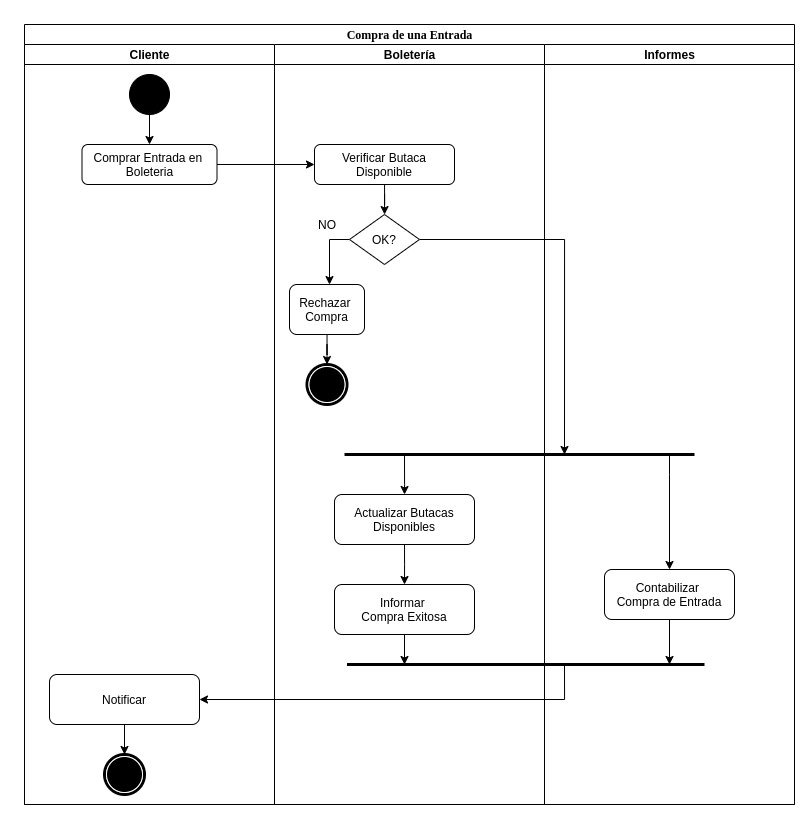

The diagram above was exported from draw.io. Its source (the exported page's mxGraphModel, read from the mxfile embedded in the PNG):
<mxGraphModel dx="1673" dy="759" grid="1" gridSize="10" guides="1" tooltips="1" connect="1" arrows="1" fold="1" page="1" pageScale="1" pageWidth="827" pageHeight="1169" math="0" shadow="0">
  <root>
    <mxCell id="0" />
    <mxCell id="1" parent="0" />
    <mxCell id="2" value="Compra de una Entrada" style="swimlane;html=1;childLayout=stackLayout;startSize=20;rounded=0;shadow=0;comic=0;labelBackgroundColor=none;strokeWidth=1;fontFamily=Verdana;fontSize=12;align=center;" vertex="1" parent="1">
      <mxGeometry x="40" y="20" width="770" height="780" as="geometry" />
    </mxCell>
    <mxCell id="3" value="Cliente" style="swimlane;html=1;startSize=20;" vertex="1" parent="2">
      <mxGeometry y="20" width="250" height="760" as="geometry" />
    </mxCell>
    <mxCell id="4" style="edgeStyle=orthogonalEdgeStyle;rounded=0;orthogonalLoop=1;jettySize=auto;html=1;" edge="1" parent="3" source="5" target="6">
      <mxGeometry relative="1" as="geometry" />
    </mxCell>
    <mxCell id="5" value="" style="ellipse;whiteSpace=wrap;html=1;rounded=0;shadow=0;comic=0;labelBackgroundColor=none;strokeWidth=1;fillColor=#000000;fontFamily=Verdana;fontSize=12;align=center;" vertex="1" parent="3">
      <mxGeometry x="105" y="30" width="40" height="40" as="geometry" />
    </mxCell>
    <mxCell id="6" value="Comprar Entrada en&amp;nbsp;&lt;br&gt;Boleteria" style="rounded=1;whiteSpace=wrap;html=1;" vertex="1" parent="3">
      <mxGeometry x="57.5" y="100" width="135" height="40" as="geometry" />
    </mxCell>
    <mxCell id="7" value="Notificar" style="rounded=1;whiteSpace=wrap;html=1;" vertex="1" parent="3">
      <mxGeometry x="25" y="630" width="150" height="50" as="geometry" />
    </mxCell>
    <mxCell id="8" style="edgeStyle=orthogonalEdgeStyle;rounded=0;orthogonalLoop=1;jettySize=auto;html=1;startArrow=none;startFill=0;endArrow=classic;endFill=1;strokeWidth=1;exitX=0.5;exitY=1;exitDx=0;exitDy=0;entryX=0.5;entryY=0;entryDx=0;entryDy=0;" edge="1" parent="3" source="7" target="9">
      <mxGeometry relative="1" as="geometry">
        <mxPoint x="100" y="719.9999999999998" as="targetPoint" />
        <mxPoint x="100" y="670" as="sourcePoint" />
      </mxGeometry>
    </mxCell>
    <mxCell id="9" value="" style="shape=mxgraph.bpmn.shape;html=1;verticalLabelPosition=bottom;labelBackgroundColor=#ffffff;verticalAlign=top;perimeter=ellipsePerimeter;outline=end;symbol=terminate;rounded=0;shadow=0;comic=0;strokeWidth=1;fontFamily=Verdana;fontSize=12;align=center;" vertex="1" parent="3">
      <mxGeometry x="80" y="710" width="40" height="40" as="geometry" />
    </mxCell>
    <mxCell id="10" value="Boletería" style="swimlane;html=1;startSize=20;" vertex="1" parent="2">
      <mxGeometry x="250" y="20" width="270" height="760" as="geometry" />
    </mxCell>
    <mxCell id="11" value="" style="shape=mxgraph.bpmn.shape;html=1;verticalLabelPosition=bottom;labelBackgroundColor=#ffffff;verticalAlign=top;perimeter=ellipsePerimeter;outline=end;symbol=terminate;rounded=0;shadow=0;comic=0;strokeWidth=1;fontFamily=Verdana;fontSize=12;align=center;" vertex="1" parent="10">
      <mxGeometry x="32.5" y="320" width="40" height="40" as="geometry" />
    </mxCell>
    <mxCell id="12" style="edgeStyle=orthogonalEdgeStyle;rounded=0;orthogonalLoop=1;jettySize=auto;html=1;entryX=0.5;entryY=0;entryDx=0;entryDy=0;" edge="1" parent="10" source="13" target="11">
      <mxGeometry relative="1" as="geometry" />
    </mxCell>
    <mxCell id="13" value="Rechazar&amp;nbsp;&lt;br&gt;Compra" style="rounded=1;whiteSpace=wrap;html=1;" vertex="1" parent="10">
      <mxGeometry x="15" y="240" width="75" height="50" as="geometry" />
    </mxCell>
    <mxCell id="14" style="edgeStyle=orthogonalEdgeStyle;rounded=0;orthogonalLoop=1;jettySize=auto;html=1;" edge="1" parent="10" source="17">
      <mxGeometry relative="1" as="geometry">
        <mxPoint x="55" y="240" as="targetPoint" />
        <Array as="points">
          <mxPoint x="55" y="195" />
          <mxPoint x="55" y="240" />
        </Array>
      </mxGeometry>
    </mxCell>
    <mxCell id="15" value="&lt;br&gt;" style="edgeLabel;html=1;align=center;verticalAlign=middle;resizable=0;points=[];" vertex="1" connectable="0" parent="14">
      <mxGeometry x="-0.434" y="4" relative="1" as="geometry">
        <mxPoint as="offset" />
      </mxGeometry>
    </mxCell>
    <mxCell id="16" style="edgeStyle=orthogonalEdgeStyle;rounded=0;orthogonalLoop=1;jettySize=auto;html=1;" edge="1" parent="10" source="17">
      <mxGeometry relative="1" as="geometry">
        <Array as="points">
          <mxPoint x="290" y="195" />
        </Array>
        <mxPoint x="290" y="410" as="targetPoint" />
      </mxGeometry>
    </mxCell>
    <mxCell id="17" value="OK?" style="rhombus;whiteSpace=wrap;html=1;" vertex="1" parent="10">
      <mxGeometry x="75" y="170" width="70" height="50" as="geometry" />
    </mxCell>
    <mxCell id="18" style="edgeStyle=orthogonalEdgeStyle;rounded=0;orthogonalLoop=1;jettySize=auto;html=1;" edge="1" parent="10" source="19" target="17">
      <mxGeometry relative="1" as="geometry" />
    </mxCell>
    <mxCell id="19" value="Verificar Butaca Disponible" style="rounded=1;whiteSpace=wrap;html=1;" vertex="1" parent="10">
      <mxGeometry x="40" y="100" width="140" height="40" as="geometry" />
    </mxCell>
    <mxCell id="20" value="NO" style="text;html=1;strokeColor=none;fillColor=none;align=center;verticalAlign=middle;whiteSpace=wrap;rounded=0;" vertex="1" parent="10">
      <mxGeometry x="33" y="170" width="40" height="20" as="geometry" />
    </mxCell>
    <mxCell id="21" value="Informar&amp;nbsp;&lt;br&gt;Compra Exitosa" style="rounded=1;whiteSpace=wrap;html=1;" vertex="1" parent="10">
      <mxGeometry x="60" y="540" width="140" height="50" as="geometry" />
    </mxCell>
    <mxCell id="22" value="" style="endArrow=none;html=1;strokeWidth=3;" edge="1" parent="10">
      <mxGeometry width="50" height="50" relative="1" as="geometry">
        <mxPoint x="72.5" y="620" as="sourcePoint" />
        <mxPoint x="430" y="620" as="targetPoint" />
      </mxGeometry>
    </mxCell>
    <mxCell id="23" value="" style="endArrow=none;html=1;strokeWidth=3;" edge="1" parent="10">
      <mxGeometry width="50" height="50" relative="1" as="geometry">
        <mxPoint x="70" y="410" as="sourcePoint" />
        <mxPoint x="420" y="410" as="targetPoint" />
      </mxGeometry>
    </mxCell>
    <mxCell id="24" value="Actualizar Butacas&lt;br&gt;Disponibles" style="rounded=1;whiteSpace=wrap;html=1;" vertex="1" parent="10">
      <mxGeometry x="60" y="450" width="140" height="50" as="geometry" />
    </mxCell>
    <mxCell id="25" style="edgeStyle=orthogonalEdgeStyle;rounded=0;orthogonalLoop=1;jettySize=auto;html=1;startArrow=none;startFill=0;endArrow=classic;endFill=1;strokeWidth=1;entryX=0.5;entryY=0;entryDx=0;entryDy=0;exitX=0.5;exitY=1;exitDx=0;exitDy=0;" edge="1" parent="10" source="24" target="21">
      <mxGeometry relative="1" as="geometry">
        <mxPoint x="140" y="470" as="targetPoint" />
        <mxPoint x="140" y="420" as="sourcePoint" />
        <Array as="points">
          <mxPoint x="130" y="520" />
          <mxPoint x="130" y="520" />
        </Array>
      </mxGeometry>
    </mxCell>
    <mxCell id="26" value="Informes" style="swimlane;html=1;startSize=20;" vertex="1" parent="2">
      <mxGeometry x="520" y="20" width="250" height="760" as="geometry" />
    </mxCell>
    <mxCell id="27" value="Contabilizar&amp;nbsp;&lt;br&gt;Compra de Entrada" style="rounded=1;whiteSpace=wrap;html=1;" vertex="1" parent="26">
      <mxGeometry x="60" y="525" width="130" height="50" as="geometry" />
    </mxCell>
    <mxCell id="28" style="edgeStyle=orthogonalEdgeStyle;rounded=0;orthogonalLoop=1;jettySize=auto;html=1;startArrow=classic;startFill=1;endArrow=none;endFill=0;strokeWidth=1;exitX=1;exitY=0.5;exitDx=0;exitDy=0;" edge="1" parent="26" source="7">
      <mxGeometry relative="1" as="geometry">
        <mxPoint x="20" y="620" as="targetPoint" />
        <mxPoint x="125" y="610" as="sourcePoint" />
        <Array as="points">
          <mxPoint x="20" y="655" />
        </Array>
      </mxGeometry>
    </mxCell>
    <mxCell id="29" value="" style="endArrow=classic;html=1;exitX=1;exitY=0.5;exitDx=0;exitDy=0;entryX=0;entryY=0.5;entryDx=0;entryDy=0;" edge="1" parent="2" source="6" target="19">
      <mxGeometry width="50" height="50" relative="1" as="geometry">
        <mxPoint x="310" y="310" as="sourcePoint" />
        <mxPoint x="360" y="260" as="targetPoint" />
      </mxGeometry>
    </mxCell>
    <mxCell id="30" style="edgeStyle=orthogonalEdgeStyle;rounded=0;orthogonalLoop=1;jettySize=auto;html=1;startArrow=none;startFill=0;endArrow=classic;endFill=1;strokeWidth=1;entryX=0.5;entryY=0;entryDx=0;entryDy=0;" edge="1" target="27" parent="1">
      <mxGeometry relative="1" as="geometry">
        <mxPoint x="695" y="480.0000000000001" as="targetPoint" />
        <mxPoint x="685" y="449.9999999999998" as="sourcePoint" />
        <Array as="points">
          <mxPoint x="685" y="470" />
        </Array>
      </mxGeometry>
    </mxCell>
    <mxCell id="31" style="edgeStyle=orthogonalEdgeStyle;rounded=0;orthogonalLoop=1;jettySize=auto;html=1;startArrow=none;startFill=0;endArrow=classic;endFill=1;strokeWidth=1;" edge="1" source="27" parent="1">
      <mxGeometry relative="1" as="geometry">
        <mxPoint x="685" y="659.9999999999998" as="targetPoint" />
      </mxGeometry>
    </mxCell>
    <mxCell id="32" style="edgeStyle=orthogonalEdgeStyle;rounded=0;orthogonalLoop=1;jettySize=auto;html=1;startArrow=none;startFill=0;endArrow=classic;endFill=1;strokeWidth=1;exitX=0.5;exitY=1;exitDx=0;exitDy=0;" edge="1" parent="1">
      <mxGeometry relative="1" as="geometry">
        <mxPoint x="420" y="659.9999999999998" as="targetPoint" />
        <mxPoint x="420" y="629.9999999999998" as="sourcePoint" />
      </mxGeometry>
    </mxCell>
    <mxCell id="33" style="edgeStyle=orthogonalEdgeStyle;rounded=0;orthogonalLoop=1;jettySize=auto;html=1;startArrow=none;startFill=0;endArrow=classic;endFill=1;strokeWidth=1;" edge="1" parent="1">
      <mxGeometry relative="1" as="geometry">
        <mxPoint x="420" y="489.9999999999998" as="targetPoint" />
        <mxPoint x="420" y="449.9999999999998" as="sourcePoint" />
        <Array as="points">
          <mxPoint x="420" y="480" />
          <mxPoint x="420" y="480" />
        </Array>
      </mxGeometry>
    </mxCell>
  </root>
</mxGraphModel>